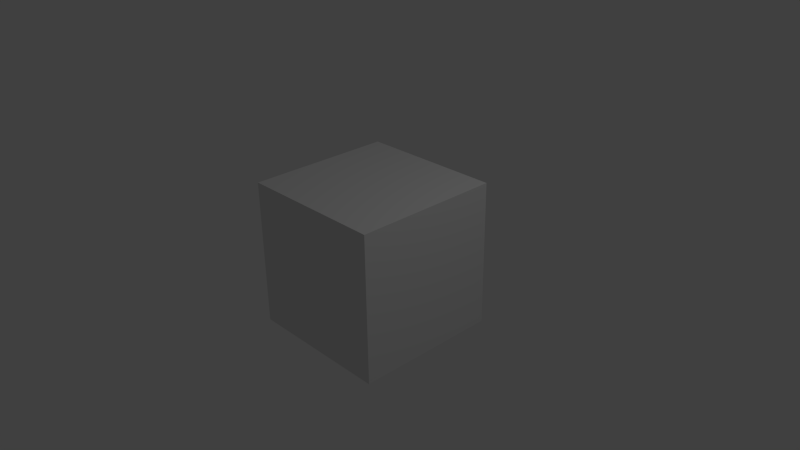 # Source: cube.blend  (saved by Blender 2.64.0; exported with 4.5.12 LTS)
import bpy
from mathutils import Matrix  # noqa: F401  (used for matrix-valued properties, if any)

bpy.ops.wm.read_factory_settings(use_empty=True)
scene = bpy.context.scene
scene.name = 'Scene'

# ---- collections
col_collection_1 = bpy.data.collections.new('Collection 1'); scene.collection.children.link(col_collection_1)

# ---- materials (node trees are filled in below, after node groups)
mat_material = bpy.data.materials.new('Material')
mat_material.alpha_threshold = 0.0
mat_material.use_transparent_shadow = False
mat_material.roughness = 0.5
mat_material.line_color = (0.0, 0.0, 0.0, 1.0)

# ---- material node trees

# ---- world
world_world = bpy.data.worlds.new('World'); scene.world = world_world
world_world.color = (0.05088, 0.05088, 0.05088)
world_world.use_sun_shadow = False
world_world.sun_shadow_jitter_overblur = 0.0
world_world.cycles.sampling_method = 'MANUAL'
world_world.cycles.sample_map_resolution = 256

# ---- cameras
cam_camera = bpy.data.cameras.new('Camera')
cam_camera.clip_end = 100.0
cam_camera.lens = 35.0
cam_camera.sensor_width = 32.0
cam_camera.sensor_height = 18.0
cam_camera.ortho_scale = 7.314
cam_camera.dof.focus_distance = 0.0
cam_camera.dof.aperture_fstop = 128.0

# ---- lights
light_lamp = bpy.data.lights.new('Lamp', 'POINT')
light_lamp.transmission_factor = 0.0
light_lamp.cutoff_distance = 30.0
light_lamp.energy = 100.0
light_lamp.shadow_buffer_clip_start = 1.001
light_lamp.shadow_soft_size = 1.0
light_lamp.shadow_maximum_resolution = 0.006
light_lamp.use_absolute_resolution = True
light_lamp.cycles.use_multiple_importance_sampling = False

# ---- meshes
me_cube = bpy.data.meshes.new('Cube')
me_cube.from_pydata([(1.0, 1.0, -1.0), (1.0, -1.0, -1.0), (-1.0, -1.0, -1.0), (-1.0, 1.0, -1.0), (1.0, 1.0, 1.0), (1.0, -1.0, 1.0), (-1.0, -1.0, 1.0), (-1.0, 1.0, 1.0)], [], [(0, 1, 2, 3), (4, 7, 6, 5), (0, 4, 5, 1), (1, 5, 6, 2), (2, 6, 7, 3), (4, 0, 3, 7)])
_uv = me_cube.uv_layers.new(name='UV coord')
_uv.uv.foreach_set('vector', [0.25, 0.5, 0.25, 0.25, 0.5, 0.25, 0.5, 0.5, 1.0, 0.5, 0.75, 0.5, 0.75, 0.25, 1.0, 0.25, 0.25, 0.5, 3.755e-06, 0.5, 1.848e-06, 0.25, 0.25, 0.25, 0.25, 0.25, 1.848e-06, 0.25, 0.0, 1.848e-06, 0.25, 0.0, 0.5, 0.25, 0.75, 0.25, 0.75, 0.5, 0.5, 0.5, 3.755e-06, 0.5, 0.25, 0.5, 0.25, 0.75, 5.543e-06, 0.75])
me_cube.materials.append(mat_material)
me_cube.use_remesh_preserve_volume = False
me_cube.use_remesh_preserve_attributes = False
me_cube.use_mirror_vertex_groups = False
me_cube.update()

# ---- objects
ob_cube = bpy.data.objects.new('Cube', me_cube)
ob_lamp = bpy.data.objects.new('Lamp', light_lamp)
ob_camera = bpy.data.objects.new('Camera', cam_camera)

# ---- transforms, parenting, visibility, modifiers, constraints
ob_cube.location = (0.0, 0.0, 0.0)
ob_cube.lock_rotations_4d = False
ob_cube.empty_display_type = 'ARROWS'
ob_cube.lineart.crease_threshold = 0.0
ob_lamp.location = (4.076, 1.005, 5.904)
ob_lamp.rotation_euler = (0.6503, 0.05522, 1.866)
ob_lamp.lock_rotations_4d = False
ob_lamp.empty_display_type = 'ARROWS'
ob_lamp.color = (0.0, 0.0, 0.0, 0.0)
ob_lamp.lineart.crease_threshold = 0.0
ob_camera.location = (7.481, -6.508, 5.344)
ob_camera.rotation_euler = (1.109, 0.01082, 0.8149)
ob_camera.lock_rotations_4d = False
ob_camera.empty_display_type = 'ARROWS'
ob_camera.color = (0.0, 0.0, 0.0, 0.0)
ob_camera.display_type = 'WIRE'
ob_camera.lineart.crease_threshold = 0.0

# ---- collection membership
col_collection_1.objects.link(ob_cube)
col_collection_1.objects.link(ob_lamp)
col_collection_1.objects.link(ob_camera)

# ---- scene / render settings (as saved in the file)
scene.camera = ob_camera
scene.frame_start = 1; scene.frame_end = 250; scene.frame_set(1)
scene.render.engine = 'BLENDER_EEVEE_NEXT'
scene.render.image_settings.color_mode = 'RGB'
scene.render.image_settings.compression = 90
scene.render.resolution_percentage = 50
scene.render.dither_intensity = 0.0
scene.render.bake_margin = 2
scene.render.bake_bias = 0.0
scene.cycles.use_denoising = False
scene.cycles.samples = 10
scene.cycles.sampling_pattern = 'TABULATED_SOBOL'
scene.cycles.light_sampling_threshold = 0.0
scene.cycles.use_adaptive_sampling = False
scene.cycles.use_light_tree = False
scene.cycles.blur_glossy = 0.0
scene.cycles.volume_bounces = 1
scene.cycles.pixel_filter_type = 'GAUSSIAN'
scene.cycles.sample_clamp_indirect = 0.0
scene.view_settings.view_transform = 'Standard'
bpy.context.view_layer.update()
